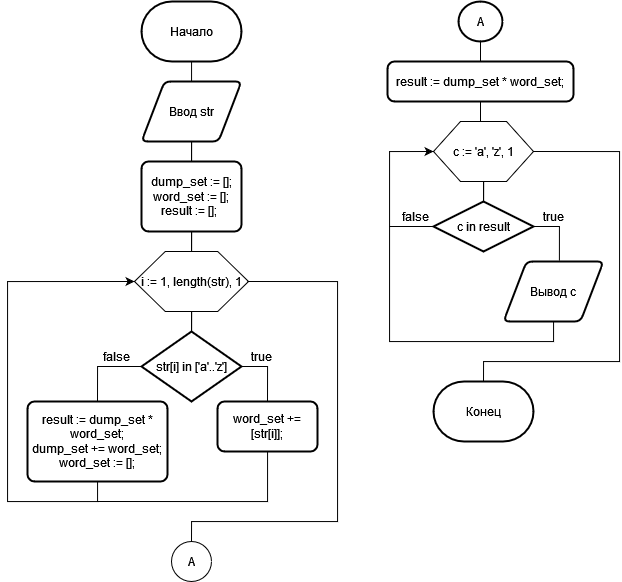

The diagram above was exported from draw.io. Its source (the exported page's mxGraphModel, read from the mxfile embedded in the PNG):
<mxGraphModel dx="1673" dy="885" grid="1" gridSize="10" guides="1" tooltips="1" connect="1" arrows="1" fold="1" page="1" pageScale="1" pageWidth="827" pageHeight="1169" math="0" shadow="0">
  <root>
    <mxCell id="0" />
    <mxCell id="1" parent="0" />
    <mxCell id="wRmUjtf3YTb8zv8_5jVM-3" style="edgeStyle=orthogonalEdgeStyle;rounded=0;orthogonalLoop=1;jettySize=auto;html=1;endArrow=none;endFill=0;" edge="1" parent="1" source="wRmUjtf3YTb8zv8_5jVM-1">
      <mxGeometry relative="1" as="geometry">
        <mxPoint x="420" y="200" as="targetPoint" />
      </mxGeometry>
    </mxCell>
    <mxCell id="wRmUjtf3YTb8zv8_5jVM-1" value="Начало" style="strokeWidth=2;html=1;shape=mxgraph.flowchart.terminator;whiteSpace=wrap;" vertex="1" parent="1">
      <mxGeometry x="364" y="120" width="100" height="60" as="geometry" />
    </mxCell>
    <mxCell id="wRmUjtf3YTb8zv8_5jVM-5" style="edgeStyle=orthogonalEdgeStyle;rounded=0;orthogonalLoop=1;jettySize=auto;html=1;endArrow=none;endFill=0;" edge="1" parent="1" source="wRmUjtf3YTb8zv8_5jVM-2">
      <mxGeometry relative="1" as="geometry">
        <mxPoint x="414" y="270" as="targetPoint" />
      </mxGeometry>
    </mxCell>
    <mxCell id="wRmUjtf3YTb8zv8_5jVM-2" value="Ввод str" style="shape=parallelogram;html=1;strokeWidth=2;perimeter=parallelogramPerimeter;whiteSpace=wrap;rounded=1;arcSize=12;size=0.23;" vertex="1" parent="1">
      <mxGeometry x="364" y="200" width="100" height="60" as="geometry" />
    </mxCell>
    <mxCell id="wRmUjtf3YTb8zv8_5jVM-7" style="edgeStyle=orthogonalEdgeStyle;rounded=0;orthogonalLoop=1;jettySize=auto;html=1;entryX=0.5;entryY=0;entryDx=0;entryDy=0;endArrow=none;endFill=0;" edge="1" parent="1" source="wRmUjtf3YTb8zv8_5jVM-4" target="wRmUjtf3YTb8zv8_5jVM-8">
      <mxGeometry relative="1" as="geometry">
        <mxPoint x="414" y="380" as="targetPoint" />
      </mxGeometry>
    </mxCell>
    <mxCell id="wRmUjtf3YTb8zv8_5jVM-4" value="&lt;div&gt;dump_set := [];&lt;/div&gt;&lt;div&gt;word_set := [];&lt;br&gt;&lt;/div&gt;&lt;div&gt;result := [];&amp;nbsp; &lt;br&gt;&lt;/div&gt;" style="rounded=1;whiteSpace=wrap;html=1;absoluteArcSize=1;arcSize=14;strokeWidth=2;" vertex="1" parent="1">
      <mxGeometry x="364" y="280" width="100" height="70" as="geometry" />
    </mxCell>
    <mxCell id="wRmUjtf3YTb8zv8_5jVM-12" style="edgeStyle=orthogonalEdgeStyle;rounded=0;orthogonalLoop=1;jettySize=auto;html=1;entryX=0.5;entryY=0;entryDx=0;entryDy=0;entryPerimeter=0;endArrow=none;endFill=0;" edge="1" parent="1" source="wRmUjtf3YTb8zv8_5jVM-8" target="wRmUjtf3YTb8zv8_5jVM-11">
      <mxGeometry relative="1" as="geometry" />
    </mxCell>
    <mxCell id="wRmUjtf3YTb8zv8_5jVM-8" value="" style="verticalLabelPosition=bottom;verticalAlign=top;html=1;shape=hexagon;perimeter=hexagonPerimeter2;arcSize=6;size=0.27;" vertex="1" parent="1">
      <mxGeometry x="357" y="370" width="114" height="60" as="geometry" />
    </mxCell>
    <mxCell id="wRmUjtf3YTb8zv8_5jVM-41" style="edgeStyle=orthogonalEdgeStyle;rounded=0;orthogonalLoop=1;jettySize=auto;html=1;entryX=0.5;entryY=0;entryDx=0;entryDy=0;entryPerimeter=0;endArrow=none;endFill=0;" edge="1" parent="1" target="wRmUjtf3YTb8zv8_5jVM-39">
      <mxGeometry relative="1" as="geometry">
        <mxPoint x="470" y="400" as="sourcePoint" />
        <Array as="points">
          <mxPoint x="560" y="400" />
          <mxPoint x="560" y="640" />
          <mxPoint x="414" y="640" />
        </Array>
      </mxGeometry>
    </mxCell>
    <mxCell id="wRmUjtf3YTb8zv8_5jVM-9" value="i := 1, length(str), 1" style="text;html=1;align=center;verticalAlign=middle;resizable=0;points=[];autosize=1;strokeColor=none;fillColor=none;" vertex="1" parent="1">
      <mxGeometry x="354" y="385" width="120" height="30" as="geometry" />
    </mxCell>
    <mxCell id="wRmUjtf3YTb8zv8_5jVM-15" style="edgeStyle=orthogonalEdgeStyle;rounded=0;orthogonalLoop=1;jettySize=auto;html=1;entryX=0.5;entryY=0;entryDx=0;entryDy=0;endArrow=none;endFill=0;" edge="1" parent="1" source="wRmUjtf3YTb8zv8_5jVM-11" target="wRmUjtf3YTb8zv8_5jVM-14">
      <mxGeometry relative="1" as="geometry">
        <Array as="points">
          <mxPoint x="490" y="485" />
        </Array>
      </mxGeometry>
    </mxCell>
    <mxCell id="wRmUjtf3YTb8zv8_5jVM-17" style="edgeStyle=orthogonalEdgeStyle;rounded=0;orthogonalLoop=1;jettySize=auto;html=1;entryX=0.5;entryY=0;entryDx=0;entryDy=0;endArrow=none;endFill=0;" edge="1" parent="1" source="wRmUjtf3YTb8zv8_5jVM-11" target="wRmUjtf3YTb8zv8_5jVM-16">
      <mxGeometry relative="1" as="geometry">
        <Array as="points">
          <mxPoint x="320" y="485" />
        </Array>
      </mxGeometry>
    </mxCell>
    <mxCell id="wRmUjtf3YTb8zv8_5jVM-11" value="str[i] in ['a'..'z']" style="strokeWidth=2;html=1;shape=mxgraph.flowchart.decision;whiteSpace=wrap;" vertex="1" parent="1">
      <mxGeometry x="364" y="450" width="100" height="70" as="geometry" />
    </mxCell>
    <mxCell id="wRmUjtf3YTb8zv8_5jVM-13" value="true" style="text;html=1;align=center;verticalAlign=middle;resizable=0;points=[];autosize=1;strokeColor=none;fillColor=none;" vertex="1" parent="1">
      <mxGeometry x="464" y="460" width="40" height="30" as="geometry" />
    </mxCell>
    <mxCell id="wRmUjtf3YTb8zv8_5jVM-20" style="edgeStyle=orthogonalEdgeStyle;rounded=0;orthogonalLoop=1;jettySize=auto;html=1;endArrow=none;endFill=0;" edge="1" parent="1" source="wRmUjtf3YTb8zv8_5jVM-14">
      <mxGeometry relative="1" as="geometry">
        <mxPoint x="320" y="620" as="targetPoint" />
        <Array as="points">
          <mxPoint x="490" y="620" />
        </Array>
      </mxGeometry>
    </mxCell>
    <mxCell id="wRmUjtf3YTb8zv8_5jVM-14" value="word_set += &lt;br&gt;[str[i]];" style="rounded=1;whiteSpace=wrap;html=1;absoluteArcSize=1;arcSize=14;strokeWidth=2;" vertex="1" parent="1">
      <mxGeometry x="440" y="520" width="100" height="50" as="geometry" />
    </mxCell>
    <mxCell id="wRmUjtf3YTb8zv8_5jVM-19" style="edgeStyle=orthogonalEdgeStyle;rounded=0;orthogonalLoop=1;jettySize=auto;html=1;endArrow=classic;endFill=1;entryX=0;entryY=0.5;entryDx=0;entryDy=0;" edge="1" parent="1" source="wRmUjtf3YTb8zv8_5jVM-16" target="wRmUjtf3YTb8zv8_5jVM-8">
      <mxGeometry relative="1" as="geometry">
        <mxPoint x="340" y="400" as="targetPoint" />
        <Array as="points">
          <mxPoint x="320" y="620" />
          <mxPoint x="230" y="620" />
          <mxPoint x="230" y="400" />
        </Array>
      </mxGeometry>
    </mxCell>
    <mxCell id="wRmUjtf3YTb8zv8_5jVM-16" value="result := dump_set * word_set;&lt;br&gt;dump_set += word_set;&lt;br&gt;word_set := [];" style="rounded=1;whiteSpace=wrap;html=1;absoluteArcSize=1;arcSize=14;strokeWidth=2;" vertex="1" parent="1">
      <mxGeometry x="250" y="520" width="140" height="80" as="geometry" />
    </mxCell>
    <mxCell id="wRmUjtf3YTb8zv8_5jVM-18" value="false" style="text;html=1;align=center;verticalAlign=middle;resizable=0;points=[];autosize=1;strokeColor=none;fillColor=none;" vertex="1" parent="1">
      <mxGeometry x="314" y="460" width="50" height="30" as="geometry" />
    </mxCell>
    <mxCell id="wRmUjtf3YTb8zv8_5jVM-26" style="edgeStyle=orthogonalEdgeStyle;rounded=0;orthogonalLoop=1;jettySize=auto;html=1;entryX=0.5;entryY=0;entryDx=0;entryDy=0;endArrow=none;endFill=0;" edge="1" parent="1" source="wRmUjtf3YTb8zv8_5jVM-21" target="wRmUjtf3YTb8zv8_5jVM-23">
      <mxGeometry relative="1" as="geometry">
        <Array as="points">
          <mxPoint x="706" y="240" />
          <mxPoint x="706" y="240" />
        </Array>
      </mxGeometry>
    </mxCell>
    <mxCell id="wRmUjtf3YTb8zv8_5jVM-21" value="result := dump_set * word_set;" style="rounded=1;whiteSpace=wrap;html=1;absoluteArcSize=1;arcSize=14;strokeWidth=2;" vertex="1" parent="1">
      <mxGeometry x="610" y="180" width="186" height="40" as="geometry" />
    </mxCell>
    <mxCell id="wRmUjtf3YTb8zv8_5jVM-28" style="edgeStyle=orthogonalEdgeStyle;rounded=0;orthogonalLoop=1;jettySize=auto;html=1;entryX=0.5;entryY=0;entryDx=0;entryDy=0;entryPerimeter=0;endArrow=none;endFill=0;" edge="1" parent="1" source="wRmUjtf3YTb8zv8_5jVM-23" target="wRmUjtf3YTb8zv8_5jVM-27">
      <mxGeometry relative="1" as="geometry" />
    </mxCell>
    <mxCell id="wRmUjtf3YTb8zv8_5jVM-23" value="" style="verticalLabelPosition=bottom;verticalAlign=top;html=1;shape=hexagon;perimeter=hexagonPerimeter2;arcSize=6;size=0.27;" vertex="1" parent="1">
      <mxGeometry x="656" y="240" width="100" height="60" as="geometry" />
    </mxCell>
    <mxCell id="wRmUjtf3YTb8zv8_5jVM-36" style="edgeStyle=orthogonalEdgeStyle;rounded=0;orthogonalLoop=1;jettySize=auto;html=1;entryX=0.5;entryY=0;entryDx=0;entryDy=0;entryPerimeter=0;endArrow=none;endFill=0;exitX=1;exitY=0.5;exitDx=0;exitDy=0;" edge="1" parent="1" source="wRmUjtf3YTb8zv8_5jVM-23" target="wRmUjtf3YTb8zv8_5jVM-35">
      <mxGeometry relative="1" as="geometry">
        <mxPoint x="762" y="270" as="sourcePoint" />
        <Array as="points">
          <mxPoint x="842" y="270" />
          <mxPoint x="842" y="480" />
          <mxPoint x="706" y="480" />
        </Array>
      </mxGeometry>
    </mxCell>
    <mxCell id="wRmUjtf3YTb8zv8_5jVM-25" value="c := 'a', 'z', 1" style="text;html=1;align=center;verticalAlign=middle;resizable=0;points=[];autosize=1;strokeColor=none;fillColor=none;" vertex="1" parent="1">
      <mxGeometry x="666" y="255" width="80" height="30" as="geometry" />
    </mxCell>
    <mxCell id="wRmUjtf3YTb8zv8_5jVM-31" style="edgeStyle=orthogonalEdgeStyle;rounded=0;orthogonalLoop=1;jettySize=auto;html=1;entryX=0.559;entryY=-0.014;entryDx=0;entryDy=0;entryPerimeter=0;endArrow=none;endFill=0;" edge="1" parent="1" source="wRmUjtf3YTb8zv8_5jVM-27" target="wRmUjtf3YTb8zv8_5jVM-30">
      <mxGeometry relative="1" as="geometry">
        <Array as="points">
          <mxPoint x="782" y="345" />
        </Array>
      </mxGeometry>
    </mxCell>
    <mxCell id="wRmUjtf3YTb8zv8_5jVM-33" style="edgeStyle=orthogonalEdgeStyle;rounded=0;orthogonalLoop=1;jettySize=auto;html=1;endArrow=none;endFill=0;" edge="1" parent="1" source="wRmUjtf3YTb8zv8_5jVM-27">
      <mxGeometry relative="1" as="geometry">
        <mxPoint x="612" y="345" as="targetPoint" />
      </mxGeometry>
    </mxCell>
    <mxCell id="wRmUjtf3YTb8zv8_5jVM-27" value="c in result" style="strokeWidth=2;html=1;shape=mxgraph.flowchart.decision;whiteSpace=wrap;" vertex="1" parent="1">
      <mxGeometry x="656" y="320" width="100" height="50" as="geometry" />
    </mxCell>
    <mxCell id="wRmUjtf3YTb8zv8_5jVM-29" value="true" style="text;html=1;align=center;verticalAlign=middle;resizable=0;points=[];autosize=1;strokeColor=none;fillColor=none;" vertex="1" parent="1">
      <mxGeometry x="756" y="320" width="40" height="30" as="geometry" />
    </mxCell>
    <mxCell id="wRmUjtf3YTb8zv8_5jVM-32" style="edgeStyle=orthogonalEdgeStyle;rounded=0;orthogonalLoop=1;jettySize=auto;html=1;entryX=0;entryY=0.5;entryDx=0;entryDy=0;endArrow=classic;endFill=1;" edge="1" parent="1" source="wRmUjtf3YTb8zv8_5jVM-30" target="wRmUjtf3YTb8zv8_5jVM-23">
      <mxGeometry relative="1" as="geometry">
        <Array as="points">
          <mxPoint x="776" y="460" />
          <mxPoint x="612" y="460" />
          <mxPoint x="612" y="270" />
        </Array>
      </mxGeometry>
    </mxCell>
    <mxCell id="wRmUjtf3YTb8zv8_5jVM-30" value="Вывод c" style="shape=parallelogram;html=1;strokeWidth=2;perimeter=parallelogramPerimeter;whiteSpace=wrap;rounded=1;arcSize=12;size=0.23;" vertex="1" parent="1">
      <mxGeometry x="726" y="380" width="100" height="60" as="geometry" />
    </mxCell>
    <mxCell id="wRmUjtf3YTb8zv8_5jVM-34" value="false" style="text;html=1;align=center;verticalAlign=middle;resizable=0;points=[];autosize=1;strokeColor=none;fillColor=none;" vertex="1" parent="1">
      <mxGeometry x="613" y="320" width="50" height="30" as="geometry" />
    </mxCell>
    <mxCell id="wRmUjtf3YTb8zv8_5jVM-35" value="Конец" style="strokeWidth=2;html=1;shape=mxgraph.flowchart.terminator;whiteSpace=wrap;" vertex="1" parent="1">
      <mxGeometry x="656" y="500" width="100" height="60" as="geometry" />
    </mxCell>
    <mxCell id="wRmUjtf3YTb8zv8_5jVM-39" value="" style="verticalLabelPosition=bottom;verticalAlign=top;html=1;shape=mxgraph.flowchart.on-page_reference;" vertex="1" parent="1">
      <mxGeometry x="394" y="660" width="40" height="40" as="geometry" />
    </mxCell>
    <mxCell id="wRmUjtf3YTb8zv8_5jVM-40" value="А" style="text;html=1;align=center;verticalAlign=middle;resizable=0;points=[];autosize=1;strokeColor=none;fillColor=none;" vertex="1" parent="1">
      <mxGeometry x="399" y="665" width="30" height="30" as="geometry" />
    </mxCell>
    <mxCell id="wRmUjtf3YTb8zv8_5jVM-44" style="edgeStyle=orthogonalEdgeStyle;rounded=0;orthogonalLoop=1;jettySize=auto;html=1;endArrow=none;endFill=0;entryX=0.5;entryY=0;entryDx=0;entryDy=0;" edge="1" parent="1" source="wRmUjtf3YTb8zv8_5jVM-43" target="wRmUjtf3YTb8zv8_5jVM-21">
      <mxGeometry relative="1" as="geometry">
        <mxPoint x="703" y="200" as="targetPoint" />
      </mxGeometry>
    </mxCell>
    <mxCell id="wRmUjtf3YTb8zv8_5jVM-43" value="A" style="strokeWidth=2;html=1;shape=mxgraph.flowchart.start_2;whiteSpace=wrap;" vertex="1" parent="1">
      <mxGeometry x="681" y="120" width="44" height="40" as="geometry" />
    </mxCell>
  </root>
</mxGraphModel>